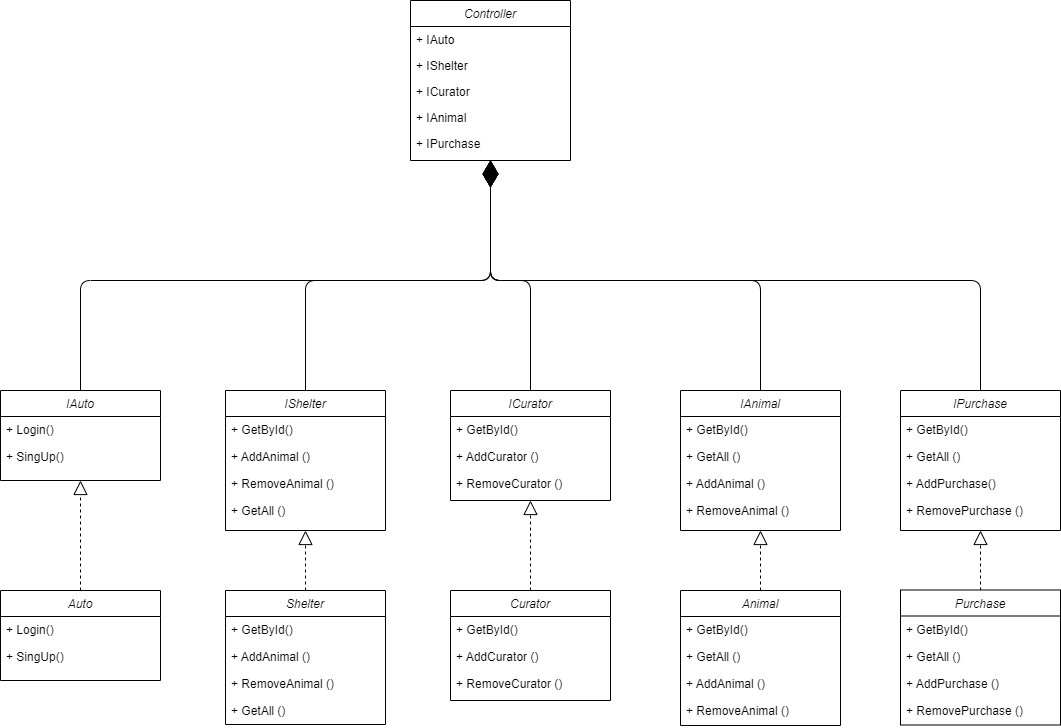

The diagram above was exported from draw.io. Its source (the exported page's mxGraphModel, read from the mxfile embedded in the PNG):
<mxGraphModel dx="1235" dy="674" grid="1" gridSize="10" guides="1" tooltips="1" connect="1" arrows="1" fold="1" page="1" pageScale="1" pageWidth="850" pageHeight="1100" math="0" shadow="0">
  <root>
    <mxCell id="0" />
    <mxCell id="1" parent="0" />
    <mxCell id="2" value="Controller" style="swimlane;fontStyle=2;align=center;verticalAlign=top;childLayout=stackLayout;horizontal=1;startSize=26;horizontalStack=0;resizeParent=1;resizeLast=0;collapsible=1;marginBottom=0;rounded=0;shadow=0;strokeWidth=1;" parent="1" vertex="1">
      <mxGeometry x="410" y="280" width="160" height="160" as="geometry">
        <mxRectangle x="220" y="120" width="160" height="26" as="alternateBounds" />
      </mxGeometry>
    </mxCell>
    <mxCell id="4" value="+ IAuto" style="text;align=left;verticalAlign=top;spacingLeft=4;spacingRight=4;overflow=hidden;rotatable=0;points=[[0,0.5],[1,0.5]];portConstraint=eastwest;rounded=0;shadow=0;html=0;" parent="2" vertex="1">
      <mxGeometry y="26" width="160" height="26" as="geometry" />
    </mxCell>
    <mxCell id="5" value="+ IShelter" style="text;align=left;verticalAlign=top;spacingLeft=4;spacingRight=4;overflow=hidden;rotatable=0;points=[[0,0.5],[1,0.5]];portConstraint=eastwest;rounded=0;shadow=0;html=0;" parent="2" vertex="1">
      <mxGeometry y="52" width="160" height="26" as="geometry" />
    </mxCell>
    <mxCell id="6" value="+ ICurator" style="text;align=left;verticalAlign=top;spacingLeft=4;spacingRight=4;overflow=hidden;rotatable=0;points=[[0,0.5],[1,0.5]];portConstraint=eastwest;rounded=0;shadow=0;html=0;" parent="2" vertex="1">
      <mxGeometry y="78" width="160" height="26" as="geometry" />
    </mxCell>
    <mxCell id="7" value="+ IAnimal" style="text;align=left;verticalAlign=top;spacingLeft=4;spacingRight=4;overflow=hidden;rotatable=0;points=[[0,0.5],[1,0.5]];portConstraint=eastwest;rounded=0;shadow=0;html=0;" parent="2" vertex="1">
      <mxGeometry y="104" width="160" height="26" as="geometry" />
    </mxCell>
    <mxCell id="W4vAiNo6CAo6J-bxIwZZ-68" value="+ IPurchase" style="text;align=left;verticalAlign=top;spacingLeft=4;spacingRight=4;overflow=hidden;rotatable=0;points=[[0,0.5],[1,0.5]];portConstraint=eastwest;rounded=0;shadow=0;html=0;" vertex="1" parent="2">
      <mxGeometry y="130" width="160" height="27" as="geometry" />
    </mxCell>
    <mxCell id="24" value="IAuto" style="swimlane;fontStyle=2;align=center;verticalAlign=top;childLayout=stackLayout;horizontal=1;startSize=26;horizontalStack=0;resizeParent=1;resizeLast=0;collapsible=1;marginBottom=0;rounded=0;shadow=0;strokeWidth=1;" parent="1" vertex="1">
      <mxGeometry y="670" width="160" height="90" as="geometry">
        <mxRectangle x="220" y="120" width="160" height="26" as="alternateBounds" />
      </mxGeometry>
    </mxCell>
    <mxCell id="25" value="+ Login()" style="text;align=left;verticalAlign=top;spacingLeft=4;spacingRight=4;overflow=hidden;rotatable=0;points=[[0,0.5],[1,0.5]];portConstraint=eastwest;rounded=0;shadow=0;html=0;" parent="24" vertex="1">
      <mxGeometry y="26" width="160" height="27" as="geometry" />
    </mxCell>
    <mxCell id="26" value="+ SingUp()" style="text;align=left;verticalAlign=top;spacingLeft=4;spacingRight=4;overflow=hidden;rotatable=0;points=[[0,0.5],[1,0.5]];portConstraint=eastwest;rounded=0;shadow=0;html=0;" parent="24" vertex="1">
      <mxGeometry y="53" width="160" height="27" as="geometry" />
    </mxCell>
    <mxCell id="27" value="Auto" style="swimlane;fontStyle=2;align=center;verticalAlign=top;childLayout=stackLayout;horizontal=1;startSize=26;horizontalStack=0;resizeParent=1;resizeLast=0;collapsible=1;marginBottom=0;rounded=0;shadow=0;strokeWidth=1;" parent="1" vertex="1">
      <mxGeometry y="870" width="160" height="90" as="geometry">
        <mxRectangle x="220" y="120" width="160" height="26" as="alternateBounds" />
      </mxGeometry>
    </mxCell>
    <mxCell id="28" value="+ Login()" style="text;align=left;verticalAlign=top;spacingLeft=4;spacingRight=4;overflow=hidden;rotatable=0;points=[[0,0.5],[1,0.5]];portConstraint=eastwest;rounded=0;shadow=0;html=0;" parent="27" vertex="1">
      <mxGeometry y="26" width="160" height="27" as="geometry" />
    </mxCell>
    <mxCell id="29" value="+ SingUp()" style="text;align=left;verticalAlign=top;spacingLeft=4;spacingRight=4;overflow=hidden;rotatable=0;points=[[0,0.5],[1,0.5]];portConstraint=eastwest;rounded=0;shadow=0;html=0;" parent="27" vertex="1">
      <mxGeometry y="53" width="160" height="27" as="geometry" />
    </mxCell>
    <mxCell id="30" value="" style="endArrow=block;dashed=1;endFill=0;endSize=12;html=1;entryX=0.5;entryY=1;entryDx=0;entryDy=0;exitX=0.5;exitY=0;exitDx=0;exitDy=0;" parent="1" source="27" target="24" edge="1">
      <mxGeometry width="160" relative="1" as="geometry">
        <mxPoint x="180" y="930" as="sourcePoint" />
        <mxPoint x="340" y="930" as="targetPoint" />
      </mxGeometry>
    </mxCell>
    <mxCell id="31" value="" style="endArrow=diamondThin;endFill=1;endSize=24;html=1;entryX=0.5;entryY=1;entryDx=0;entryDy=0;exitX=0.5;exitY=0;exitDx=0;exitDy=0;" parent="1" source="24" target="2" edge="1">
      <mxGeometry width="160" relative="1" as="geometry">
        <mxPoint x="320" y="680" as="sourcePoint" />
        <mxPoint x="740" y="280" as="targetPoint" />
        <Array as="points">
          <mxPoint x="80" y="560" />
          <mxPoint x="490" y="560" />
        </Array>
      </mxGeometry>
    </mxCell>
    <mxCell id="32" value="IShelter" style="swimlane;fontStyle=2;align=center;verticalAlign=top;childLayout=stackLayout;horizontal=1;startSize=26;horizontalStack=0;resizeParent=1;resizeLast=0;collapsible=1;marginBottom=0;rounded=0;shadow=0;strokeWidth=1;" parent="1" vertex="1">
      <mxGeometry x="225" y="670" width="160" height="140" as="geometry">
        <mxRectangle x="220" y="120" width="160" height="26" as="alternateBounds" />
      </mxGeometry>
    </mxCell>
    <mxCell id="33" value="+ GetById()" style="text;align=left;verticalAlign=top;spacingLeft=4;spacingRight=4;overflow=hidden;rotatable=0;points=[[0,0.5],[1,0.5]];portConstraint=eastwest;rounded=0;shadow=0;html=0;" parent="32" vertex="1">
      <mxGeometry y="26" width="160" height="27" as="geometry" />
    </mxCell>
    <mxCell id="35" value="+ AddAnimal ()" style="text;align=left;verticalAlign=top;spacingLeft=4;spacingRight=4;overflow=hidden;rotatable=0;points=[[0,0.5],[1,0.5]];portConstraint=eastwest;rounded=0;shadow=0;html=0;" parent="32" vertex="1">
      <mxGeometry y="53" width="160" height="27" as="geometry" />
    </mxCell>
    <mxCell id="36" value="+ RemoveAnimal ()" style="text;align=left;verticalAlign=top;spacingLeft=4;spacingRight=4;overflow=hidden;rotatable=0;points=[[0,0.5],[1,0.5]];portConstraint=eastwest;rounded=0;shadow=0;html=0;" parent="32" vertex="1">
      <mxGeometry y="80" width="160" height="27" as="geometry" />
    </mxCell>
    <mxCell id="W4vAiNo6CAo6J-bxIwZZ-66" value="+ GetAll ()" style="text;align=left;verticalAlign=top;spacingLeft=4;spacingRight=4;overflow=hidden;rotatable=0;points=[[0,0.5],[1,0.5]];portConstraint=eastwest;rounded=0;shadow=0;html=0;" vertex="1" parent="32">
      <mxGeometry y="107" width="160" height="27" as="geometry" />
    </mxCell>
    <mxCell id="37" value="Shelter" style="swimlane;fontStyle=2;align=center;verticalAlign=top;childLayout=stackLayout;horizontal=1;startSize=26;horizontalStack=0;resizeParent=1;resizeLast=0;collapsible=1;marginBottom=0;rounded=0;shadow=0;strokeWidth=1;" parent="1" vertex="1">
      <mxGeometry x="225" y="870" width="160" height="134" as="geometry">
        <mxRectangle x="220" y="120" width="160" height="26" as="alternateBounds" />
      </mxGeometry>
    </mxCell>
    <mxCell id="41" value="+ GetById()" style="text;align=left;verticalAlign=top;spacingLeft=4;spacingRight=4;overflow=hidden;rotatable=0;points=[[0,0.5],[1,0.5]];portConstraint=eastwest;rounded=0;shadow=0;html=0;" parent="37" vertex="1">
      <mxGeometry y="26" width="160" height="27" as="geometry" />
    </mxCell>
    <mxCell id="40" value="+ AddAnimal ()" style="text;align=left;verticalAlign=top;spacingLeft=4;spacingRight=4;overflow=hidden;rotatable=0;points=[[0,0.5],[1,0.5]];portConstraint=eastwest;rounded=0;shadow=0;html=0;" parent="37" vertex="1">
      <mxGeometry y="53" width="160" height="27" as="geometry" />
    </mxCell>
    <mxCell id="39" value="+ RemoveAnimal ()" style="text;align=left;verticalAlign=top;spacingLeft=4;spacingRight=4;overflow=hidden;rotatable=0;points=[[0,0.5],[1,0.5]];portConstraint=eastwest;rounded=0;shadow=0;html=0;" parent="37" vertex="1">
      <mxGeometry y="80" width="160" height="27" as="geometry" />
    </mxCell>
    <mxCell id="W4vAiNo6CAo6J-bxIwZZ-67" value="+ GetAll ()" style="text;align=left;verticalAlign=top;spacingLeft=4;spacingRight=4;overflow=hidden;rotatable=0;points=[[0,0.5],[1,0.5]];portConstraint=eastwest;rounded=0;shadow=0;html=0;" vertex="1" parent="37">
      <mxGeometry y="107" width="160" height="27" as="geometry" />
    </mxCell>
    <mxCell id="42" value="" style="endArrow=block;dashed=1;endFill=0;endSize=12;html=1;entryX=0.5;entryY=1;entryDx=0;entryDy=0;exitX=0.5;exitY=0;exitDx=0;exitDy=0;" parent="1" source="37" target="32" edge="1">
      <mxGeometry width="160" relative="1" as="geometry">
        <mxPoint x="405" y="930" as="sourcePoint" />
        <mxPoint x="565" y="930" as="targetPoint" />
      </mxGeometry>
    </mxCell>
    <mxCell id="43" value="" style="endArrow=diamondThin;endFill=1;endSize=24;html=1;exitX=0.5;exitY=0;exitDx=0;exitDy=0;entryX=0.5;entryY=1;entryDx=0;entryDy=0;" parent="1" source="32" edge="1" target="2">
      <mxGeometry width="160" relative="1" as="geometry">
        <mxPoint x="510" y="580" as="sourcePoint" />
        <mxPoint x="381" y="280" as="targetPoint" />
        <Array as="points">
          <mxPoint x="305" y="560" />
          <mxPoint x="490" y="560" />
        </Array>
      </mxGeometry>
    </mxCell>
    <mxCell id="44" value="ICurator" style="swimlane;fontStyle=2;align=center;verticalAlign=top;childLayout=stackLayout;horizontal=1;startSize=26;horizontalStack=0;resizeParent=1;resizeLast=0;collapsible=1;marginBottom=0;rounded=0;shadow=0;strokeWidth=1;" parent="1" vertex="1">
      <mxGeometry x="450" y="670" width="160" height="110" as="geometry">
        <mxRectangle x="220" y="120" width="160" height="26" as="alternateBounds" />
      </mxGeometry>
    </mxCell>
    <mxCell id="45" value="+ GetById()" style="text;align=left;verticalAlign=top;spacingLeft=4;spacingRight=4;overflow=hidden;rotatable=0;points=[[0,0.5],[1,0.5]];portConstraint=eastwest;rounded=0;shadow=0;html=0;" parent="44" vertex="1">
      <mxGeometry y="26" width="160" height="27" as="geometry" />
    </mxCell>
    <mxCell id="46" value="+ AddCurator ()" style="text;align=left;verticalAlign=top;spacingLeft=4;spacingRight=4;overflow=hidden;rotatable=0;points=[[0,0.5],[1,0.5]];portConstraint=eastwest;rounded=0;shadow=0;html=0;" parent="44" vertex="1">
      <mxGeometry y="53" width="160" height="27" as="geometry" />
    </mxCell>
    <mxCell id="47" value="+ RemoveCurator ()" style="text;align=left;verticalAlign=top;spacingLeft=4;spacingRight=4;overflow=hidden;rotatable=0;points=[[0,0.5],[1,0.5]];portConstraint=eastwest;rounded=0;shadow=0;html=0;" parent="44" vertex="1">
      <mxGeometry y="80" width="160" height="27" as="geometry" />
    </mxCell>
    <mxCell id="48" value="Curator" style="swimlane;fontStyle=2;align=center;verticalAlign=top;childLayout=stackLayout;horizontal=1;startSize=26;horizontalStack=0;resizeParent=1;resizeLast=0;collapsible=1;marginBottom=0;rounded=0;shadow=0;strokeWidth=1;" parent="1" vertex="1">
      <mxGeometry x="450" y="870" width="160" height="110" as="geometry">
        <mxRectangle x="220" y="120" width="160" height="26" as="alternateBounds" />
      </mxGeometry>
    </mxCell>
    <mxCell id="51" value="+ GetById()" style="text;align=left;verticalAlign=top;spacingLeft=4;spacingRight=4;overflow=hidden;rotatable=0;points=[[0,0.5],[1,0.5]];portConstraint=eastwest;rounded=0;shadow=0;html=0;" parent="48" vertex="1">
      <mxGeometry y="26" width="160" height="27" as="geometry" />
    </mxCell>
    <mxCell id="50" value="+ AddCurator ()" style="text;align=left;verticalAlign=top;spacingLeft=4;spacingRight=4;overflow=hidden;rotatable=0;points=[[0,0.5],[1,0.5]];portConstraint=eastwest;rounded=0;shadow=0;html=0;" parent="48" vertex="1">
      <mxGeometry y="53" width="160" height="27" as="geometry" />
    </mxCell>
    <mxCell id="49" value="+ RemoveCurator ()" style="text;align=left;verticalAlign=top;spacingLeft=4;spacingRight=4;overflow=hidden;rotatable=0;points=[[0,0.5],[1,0.5]];portConstraint=eastwest;rounded=0;shadow=0;html=0;" parent="48" vertex="1">
      <mxGeometry y="80" width="160" height="27" as="geometry" />
    </mxCell>
    <mxCell id="52" value="" style="endArrow=block;dashed=1;endFill=0;endSize=12;html=1;entryX=0.5;entryY=1;entryDx=0;entryDy=0;exitX=0.5;exitY=0;exitDx=0;exitDy=0;" parent="1" source="48" target="44" edge="1">
      <mxGeometry width="160" relative="1" as="geometry">
        <mxPoint x="630" y="930" as="sourcePoint" />
        <mxPoint x="790" y="930" as="targetPoint" />
      </mxGeometry>
    </mxCell>
    <mxCell id="53" value="" style="endArrow=diamondThin;endFill=1;endSize=24;html=1;entryX=0.5;entryY=1;entryDx=0;entryDy=0;exitX=0.5;exitY=0;exitDx=0;exitDy=0;" parent="1" source="44" target="2" edge="1">
      <mxGeometry width="160" relative="1" as="geometry">
        <mxPoint x="630" y="530" as="sourcePoint" />
        <mxPoint x="790" y="530" as="targetPoint" />
        <Array as="points">
          <mxPoint x="530" y="560" />
          <mxPoint x="490" y="560" />
        </Array>
      </mxGeometry>
    </mxCell>
    <mxCell id="54" value="IAnimal" style="swimlane;fontStyle=2;align=center;verticalAlign=top;childLayout=stackLayout;horizontal=1;startSize=26;horizontalStack=0;resizeParent=1;resizeLast=0;collapsible=1;marginBottom=0;rounded=0;shadow=0;strokeWidth=1;" parent="1" vertex="1">
      <mxGeometry x="680" y="670" width="160" height="140" as="geometry">
        <mxRectangle x="220" y="120" width="160" height="26" as="alternateBounds" />
      </mxGeometry>
    </mxCell>
    <mxCell id="55" value="+ GetById()" style="text;align=left;verticalAlign=top;spacingLeft=4;spacingRight=4;overflow=hidden;rotatable=0;points=[[0,0.5],[1,0.5]];portConstraint=eastwest;rounded=0;shadow=0;html=0;" parent="54" vertex="1">
      <mxGeometry y="26" width="160" height="27" as="geometry" />
    </mxCell>
    <mxCell id="56" value="+ GetAll ()" style="text;align=left;verticalAlign=top;spacingLeft=4;spacingRight=4;overflow=hidden;rotatable=0;points=[[0,0.5],[1,0.5]];portConstraint=eastwest;rounded=0;shadow=0;html=0;" parent="54" vertex="1">
      <mxGeometry y="53" width="160" height="27" as="geometry" />
    </mxCell>
    <mxCell id="57" value="+ AddAnimal ()" style="text;align=left;verticalAlign=top;spacingLeft=4;spacingRight=4;overflow=hidden;rotatable=0;points=[[0,0.5],[1,0.5]];portConstraint=eastwest;rounded=0;shadow=0;html=0;" parent="54" vertex="1">
      <mxGeometry y="80" width="160" height="27" as="geometry" />
    </mxCell>
    <mxCell id="58" value="+ RemoveAnimal ()" style="text;align=left;verticalAlign=top;spacingLeft=4;spacingRight=4;overflow=hidden;rotatable=0;points=[[0,0.5],[1,0.5]];portConstraint=eastwest;rounded=0;shadow=0;html=0;" parent="54" vertex="1">
      <mxGeometry y="107" width="160" height="27" as="geometry" />
    </mxCell>
    <mxCell id="59" value="Animal" style="swimlane;fontStyle=2;align=center;verticalAlign=top;childLayout=stackLayout;horizontal=1;startSize=26;horizontalStack=0;resizeParent=1;resizeLast=0;collapsible=1;marginBottom=0;rounded=0;shadow=0;strokeWidth=1;" parent="1" vertex="1">
      <mxGeometry x="680" y="870" width="160" height="135" as="geometry">
        <mxRectangle x="220" y="120" width="160" height="26" as="alternateBounds" />
      </mxGeometry>
    </mxCell>
    <mxCell id="60" value="+ GetById()" style="text;align=left;verticalAlign=top;spacingLeft=4;spacingRight=4;overflow=hidden;rotatable=0;points=[[0,0.5],[1,0.5]];portConstraint=eastwest;rounded=0;shadow=0;html=0;" parent="59" vertex="1">
      <mxGeometry y="26" width="160" height="27" as="geometry" />
    </mxCell>
    <mxCell id="63" value="+ GetAll ()" style="text;align=left;verticalAlign=top;spacingLeft=4;spacingRight=4;overflow=hidden;rotatable=0;points=[[0,0.5],[1,0.5]];portConstraint=eastwest;rounded=0;shadow=0;html=0;" parent="59" vertex="1">
      <mxGeometry y="53" width="160" height="27" as="geometry" />
    </mxCell>
    <mxCell id="62" value="+ AddAnimal ()" style="text;align=left;verticalAlign=top;spacingLeft=4;spacingRight=4;overflow=hidden;rotatable=0;points=[[0,0.5],[1,0.5]];portConstraint=eastwest;rounded=0;shadow=0;html=0;" parent="59" vertex="1">
      <mxGeometry y="80" width="160" height="27" as="geometry" />
    </mxCell>
    <mxCell id="61" value="+ RemoveAnimal ()" style="text;align=left;verticalAlign=top;spacingLeft=4;spacingRight=4;overflow=hidden;rotatable=0;points=[[0,0.5],[1,0.5]];portConstraint=eastwest;rounded=0;shadow=0;html=0;" parent="59" vertex="1">
      <mxGeometry y="107" width="160" height="27" as="geometry" />
    </mxCell>
    <mxCell id="64" value="" style="endArrow=block;dashed=1;endFill=0;endSize=12;html=1;entryX=0.5;entryY=1;entryDx=0;entryDy=0;exitX=0.5;exitY=0;exitDx=0;exitDy=0;" parent="1" source="59" target="54" edge="1">
      <mxGeometry width="160" relative="1" as="geometry">
        <mxPoint x="860" y="930" as="sourcePoint" />
        <mxPoint x="1020" y="930" as="targetPoint" />
      </mxGeometry>
    </mxCell>
    <mxCell id="65" value="" style="endArrow=diamondThin;endFill=1;endSize=24;html=1;exitX=0.5;exitY=0;exitDx=0;exitDy=0;entryX=0.5;entryY=1;entryDx=0;entryDy=0;" parent="1" source="54" target="2" edge="1">
      <mxGeometry width="160" relative="1" as="geometry">
        <mxPoint x="750" y="520" as="sourcePoint" />
        <mxPoint x="420" y="300" as="targetPoint" />
        <Array as="points">
          <mxPoint x="760" y="560" />
          <mxPoint x="490" y="560" />
        </Array>
      </mxGeometry>
    </mxCell>
    <mxCell id="W4vAiNo6CAo6J-bxIwZZ-69" value="IPurchase" style="swimlane;fontStyle=2;align=center;verticalAlign=top;childLayout=stackLayout;horizontal=1;startSize=26;horizontalStack=0;resizeParent=1;resizeLast=0;collapsible=1;marginBottom=0;rounded=0;shadow=0;strokeWidth=1;" vertex="1" parent="1">
      <mxGeometry x="900" y="670" width="160" height="140" as="geometry">
        <mxRectangle x="220" y="120" width="160" height="26" as="alternateBounds" />
      </mxGeometry>
    </mxCell>
    <mxCell id="W4vAiNo6CAo6J-bxIwZZ-70" value="+ GetById()" style="text;align=left;verticalAlign=top;spacingLeft=4;spacingRight=4;overflow=hidden;rotatable=0;points=[[0,0.5],[1,0.5]];portConstraint=eastwest;rounded=0;shadow=0;html=0;" vertex="1" parent="W4vAiNo6CAo6J-bxIwZZ-69">
      <mxGeometry y="26" width="160" height="27" as="geometry" />
    </mxCell>
    <mxCell id="W4vAiNo6CAo6J-bxIwZZ-71" value="+ GetAll ()" style="text;align=left;verticalAlign=top;spacingLeft=4;spacingRight=4;overflow=hidden;rotatable=0;points=[[0,0.5],[1,0.5]];portConstraint=eastwest;rounded=0;shadow=0;html=0;" vertex="1" parent="W4vAiNo6CAo6J-bxIwZZ-69">
      <mxGeometry y="53" width="160" height="27" as="geometry" />
    </mxCell>
    <mxCell id="W4vAiNo6CAo6J-bxIwZZ-72" value="+ AddPurchase()" style="text;align=left;verticalAlign=top;spacingLeft=4;spacingRight=4;overflow=hidden;rotatable=0;points=[[0,0.5],[1,0.5]];portConstraint=eastwest;rounded=0;shadow=0;html=0;" vertex="1" parent="W4vAiNo6CAo6J-bxIwZZ-69">
      <mxGeometry y="80" width="160" height="27" as="geometry" />
    </mxCell>
    <mxCell id="W4vAiNo6CAo6J-bxIwZZ-73" value="+ RemovePurchase ()" style="text;align=left;verticalAlign=top;spacingLeft=4;spacingRight=4;overflow=hidden;rotatable=0;points=[[0,0.5],[1,0.5]];portConstraint=eastwest;rounded=0;shadow=0;html=0;" vertex="1" parent="W4vAiNo6CAo6J-bxIwZZ-69">
      <mxGeometry y="107" width="160" height="27" as="geometry" />
    </mxCell>
    <mxCell id="W4vAiNo6CAo6J-bxIwZZ-75" value="" style="endArrow=block;dashed=1;endFill=0;endSize=12;html=1;entryX=0.5;entryY=1;entryDx=0;entryDy=0;exitX=0.5;exitY=0;exitDx=0;exitDy=0;" edge="1" parent="1" target="W4vAiNo6CAo6J-bxIwZZ-69">
      <mxGeometry width="160" relative="1" as="geometry">
        <mxPoint x="980" y="870" as="sourcePoint" />
        <mxPoint x="1240" y="930" as="targetPoint" />
      </mxGeometry>
    </mxCell>
    <mxCell id="W4vAiNo6CAo6J-bxIwZZ-76" value="" style="endArrow=diamondThin;endFill=1;endSize=24;html=1;exitX=0.5;exitY=0;exitDx=0;exitDy=0;entryX=0.5;entryY=1;entryDx=0;entryDy=0;" edge="1" parent="1" source="W4vAiNo6CAo6J-bxIwZZ-69" target="2">
      <mxGeometry width="160" relative="1" as="geometry">
        <mxPoint x="970" y="520" as="sourcePoint" />
        <mxPoint x="710" y="260" as="targetPoint" />
        <Array as="points">
          <mxPoint x="980" y="560" />
          <mxPoint x="490" y="560" />
        </Array>
      </mxGeometry>
    </mxCell>
    <mxCell id="W4vAiNo6CAo6J-bxIwZZ-77" value="Purchase" style="swimlane;fontStyle=2;align=center;verticalAlign=top;childLayout=stackLayout;horizontal=1;startSize=26;horizontalStack=0;resizeParent=1;resizeLast=0;collapsible=1;marginBottom=0;rounded=0;shadow=0;strokeWidth=1;" vertex="1" parent="1">
      <mxGeometry x="900" y="869.5" width="160" height="135" as="geometry">
        <mxRectangle x="220" y="120" width="160" height="26" as="alternateBounds" />
      </mxGeometry>
    </mxCell>
    <mxCell id="W4vAiNo6CAo6J-bxIwZZ-78" value="+ GetById()" style="text;align=left;verticalAlign=top;spacingLeft=4;spacingRight=4;overflow=hidden;rotatable=0;points=[[0,0.5],[1,0.5]];portConstraint=eastwest;rounded=0;shadow=0;html=0;" vertex="1" parent="W4vAiNo6CAo6J-bxIwZZ-77">
      <mxGeometry y="26" width="160" height="27" as="geometry" />
    </mxCell>
    <mxCell id="W4vAiNo6CAo6J-bxIwZZ-79" value="+ GetAll ()" style="text;align=left;verticalAlign=top;spacingLeft=4;spacingRight=4;overflow=hidden;rotatable=0;points=[[0,0.5],[1,0.5]];portConstraint=eastwest;rounded=0;shadow=0;html=0;" vertex="1" parent="W4vAiNo6CAo6J-bxIwZZ-77">
      <mxGeometry y="53" width="160" height="27" as="geometry" />
    </mxCell>
    <mxCell id="W4vAiNo6CAo6J-bxIwZZ-80" value="+ AddPurchase ()" style="text;align=left;verticalAlign=top;spacingLeft=4;spacingRight=4;overflow=hidden;rotatable=0;points=[[0,0.5],[1,0.5]];portConstraint=eastwest;rounded=0;shadow=0;html=0;" vertex="1" parent="W4vAiNo6CAo6J-bxIwZZ-77">
      <mxGeometry y="80" width="160" height="27" as="geometry" />
    </mxCell>
    <mxCell id="W4vAiNo6CAo6J-bxIwZZ-81" value="+ RemovePurchase ()" style="text;align=left;verticalAlign=top;spacingLeft=4;spacingRight=4;overflow=hidden;rotatable=0;points=[[0,0.5],[1,0.5]];portConstraint=eastwest;rounded=0;shadow=0;html=0;" vertex="1" parent="W4vAiNo6CAo6J-bxIwZZ-77">
      <mxGeometry y="107" width="160" height="27" as="geometry" />
    </mxCell>
  </root>
</mxGraphModel>